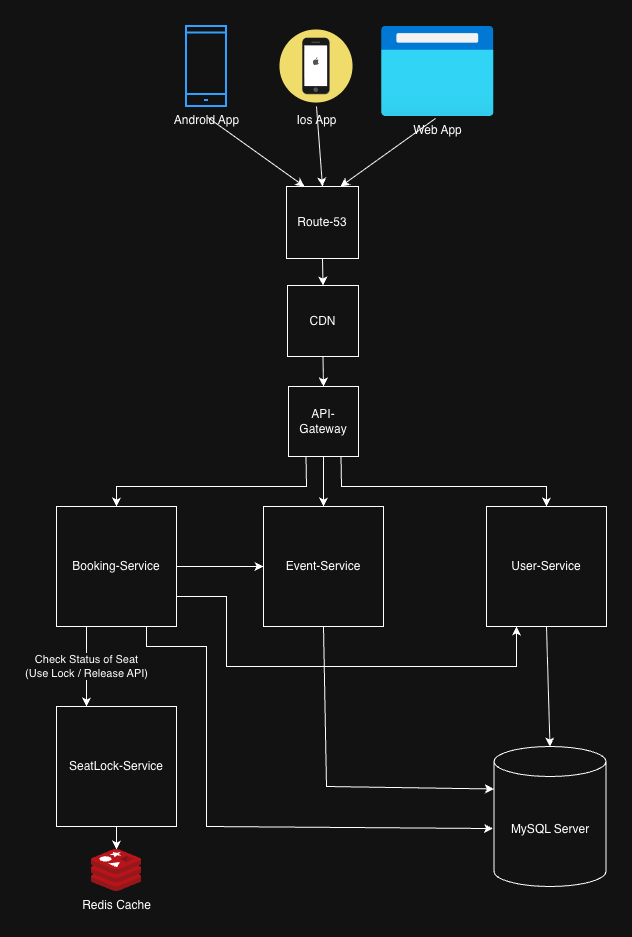

The diagram above was exported from draw.io. Its source (the exported page's mxGraphModel, read from the mxfile embedded in the PNG):
<mxGraphModel dx="1426" dy="1993" grid="1" gridSize="10" guides="1" tooltips="1" connect="1" arrows="1" fold="1" page="1" pageScale="1" pageWidth="827" pageHeight="1169" math="0" shadow="0">
  <root>
    <mxCell id="0" />
    <mxCell id="1" parent="0" />
    <mxCell id="D7Z0aSdlJ2L-LS-uP9Yp-1" parent="1" style="shape=cylinder3;whiteSpace=wrap;html=1;boundedLbl=1;backgroundOutline=1;size=15;" value="MySQL Server" vertex="1">
      <mxGeometry height="140" width="112" x="567.5" y="440" as="geometry" />
    </mxCell>
    <mxCell id="D7Z0aSdlJ2L-LS-uP9Yp-2" parent="1" style="whiteSpace=wrap;html=1;aspect=fixed;" value="User-Service" vertex="1">
      <mxGeometry height="120" width="120" x="560" y="200" as="geometry" />
    </mxCell>
    <mxCell id="D7Z0aSdlJ2L-LS-uP9Yp-4" parent="1" style="whiteSpace=wrap;html=1;aspect=fixed;" value="Event-Service" vertex="1">
      <mxGeometry height="120" width="120" x="337" y="200" as="geometry" />
    </mxCell>
    <mxCell id="D7Z0aSdlJ2L-LS-uP9Yp-5" parent="1" style="whiteSpace=wrap;html=1;aspect=fixed;" value="Booking-Service" vertex="1">
      <mxGeometry height="120" width="120" x="130" y="200" as="geometry" />
    </mxCell>
    <mxCell id="D7Z0aSdlJ2L-LS-uP9Yp-68" edge="1" parent="1" source="D7Z0aSdlJ2L-LS-uP9Yp-6" style="edgeStyle=orthogonalEdgeStyle;rounded=0;orthogonalLoop=1;jettySize=auto;html=1;" target="D7Z0aSdlJ2L-LS-uP9Yp-14" value="">
      <mxGeometry relative="1" as="geometry" />
    </mxCell>
    <mxCell id="D7Z0aSdlJ2L-LS-uP9Yp-6" parent="1" style="whiteSpace=wrap;html=1;aspect=fixed;" value="SeatLock-Service" vertex="1">
      <mxGeometry height="120" width="120" x="130" y="400" as="geometry" />
    </mxCell>
    <mxCell id="D7Z0aSdlJ2L-LS-uP9Yp-14" parent="1" style="image;sketch=0;aspect=fixed;html=1;points=[];align=center;fontSize=12;image=img/lib/mscae/Cache_Redis_Product.svg;" value="Redis Cache" vertex="1">
      <mxGeometry height="42" width="50" x="165" y="543" as="geometry" />
    </mxCell>
    <mxCell id="D7Z0aSdlJ2L-LS-uP9Yp-27" parent="1" style="whiteSpace=wrap;html=1;aspect=fixed;" value="API-Gateway" vertex="1">
      <mxGeometry height="70" width="70" x="362" y="80" as="geometry" />
    </mxCell>
    <mxCell id="D7Z0aSdlJ2L-LS-uP9Yp-28" parent="1" style="whiteSpace=wrap;html=1;aspect=fixed;" value="CDN" vertex="1">
      <mxGeometry height="71" width="71" x="361" y="-21" as="geometry" />
    </mxCell>
    <mxCell id="D7Z0aSdlJ2L-LS-uP9Yp-29" parent="1" style="whiteSpace=wrap;html=1;aspect=fixed;" value="Route-53" vertex="1">
      <mxGeometry height="72" width="72" x="360" y="-120" as="geometry" />
    </mxCell>
    <mxCell id="D7Z0aSdlJ2L-LS-uP9Yp-34" edge="1" parent="1" source="D7Z0aSdlJ2L-LS-uP9Yp-5" style="endArrow=classic;html=1;rounded=0;exitX=0.25;exitY=1;exitDx=0;exitDy=0;entryX=0.25;entryY=0;entryDx=0;entryDy=0;" target="D7Z0aSdlJ2L-LS-uP9Yp-6" value="Check Status of Seat&lt;br&gt;(Use Lock / Release API)">
      <mxGeometry height="50" relative="1" width="50" as="geometry">
        <mxPoint x="370" y="950" as="sourcePoint" />
        <mxPoint x="420" y="900" as="targetPoint" />
      </mxGeometry>
    </mxCell>
    <mxCell id="D7Z0aSdlJ2L-LS-uP9Yp-43" parent="1" style="html=1;verticalLabelPosition=bottom;align=center;labelBackgroundColor=#ffffff;verticalAlign=top;strokeWidth=2;strokeColor=#0080F0;shadow=0;dashed=0;shape=mxgraph.ios7.icons.smartphone;" value="Android App" vertex="1">
      <mxGeometry height="80" width="40" x="260" y="-280" as="geometry" />
    </mxCell>
    <mxCell id="D7Z0aSdlJ2L-LS-uP9Yp-44" parent="1" style="shape=image;html=1;verticalAlign=top;verticalLabelPosition=bottom;labelBackgroundColor=#ffffff;imageAspect=0;aspect=fixed;image=https://icons.diagrams.net/icon-cache1/Flat_office-2082/Artboard_1-13-1165.svg" value="Ios App" vertex="1">
      <mxGeometry height="80" width="80" x="350" y="-280" as="geometry" />
    </mxCell>
    <mxCell id="D7Z0aSdlJ2L-LS-uP9Yp-46" parent="1" style="image;aspect=fixed;html=1;points=[];align=center;fontSize=12;image=img/lib/azure2/general/Browser.svg;" value="Web App" vertex="1">
      <mxGeometry height="90" width="112.5" x="455" y="-280" as="geometry" />
    </mxCell>
    <mxCell id="D7Z0aSdlJ2L-LS-uP9Yp-52" edge="1" parent="1" style="endArrow=classic;html=1;rounded=0;entryX=0.25;entryY=0;entryDx=0;entryDy=0;" target="D7Z0aSdlJ2L-LS-uP9Yp-29" value="">
      <mxGeometry height="50" relative="1" width="50" as="geometry">
        <mxPoint x="280" y="-190" as="sourcePoint" />
        <mxPoint x="610" y="-40" as="targetPoint" />
      </mxGeometry>
    </mxCell>
    <mxCell id="D7Z0aSdlJ2L-LS-uP9Yp-53" edge="1" parent="1" source="D7Z0aSdlJ2L-LS-uP9Yp-44" style="endArrow=classic;html=1;rounded=0;exitX=0.5;exitY=1;exitDx=0;exitDy=0;entryX=0.5;entryY=0;entryDx=0;entryDy=0;" target="D7Z0aSdlJ2L-LS-uP9Yp-29" value="">
      <mxGeometry height="50" relative="1" width="50" as="geometry">
        <mxPoint x="560" y="10" as="sourcePoint" />
        <mxPoint x="610" y="-40" as="targetPoint" />
      </mxGeometry>
    </mxCell>
    <mxCell id="D7Z0aSdlJ2L-LS-uP9Yp-54" edge="1" parent="1" source="D7Z0aSdlJ2L-LS-uP9Yp-46" style="endArrow=classic;html=1;rounded=0;exitX=0.48;exitY=1.022;exitDx=0;exitDy=0;exitPerimeter=0;entryX=0.75;entryY=0;entryDx=0;entryDy=0;" target="D7Z0aSdlJ2L-LS-uP9Yp-29" value="">
      <mxGeometry height="50" relative="1" width="50" as="geometry">
        <mxPoint x="560" y="10" as="sourcePoint" />
        <mxPoint x="610" y="-40" as="targetPoint" />
      </mxGeometry>
    </mxCell>
    <mxCell id="D7Z0aSdlJ2L-LS-uP9Yp-55" edge="1" parent="1" source="D7Z0aSdlJ2L-LS-uP9Yp-29" style="endArrow=classic;html=1;rounded=0;exitX=0.5;exitY=1;exitDx=0;exitDy=0;entryX=0.5;entryY=0;entryDx=0;entryDy=0;" target="D7Z0aSdlJ2L-LS-uP9Yp-28" value="">
      <mxGeometry height="50" relative="1" width="50" as="geometry">
        <mxPoint x="560" y="10" as="sourcePoint" />
        <mxPoint x="610" y="-40" as="targetPoint" />
      </mxGeometry>
    </mxCell>
    <mxCell id="D7Z0aSdlJ2L-LS-uP9Yp-56" edge="1" parent="1" source="D7Z0aSdlJ2L-LS-uP9Yp-28" style="endArrow=classic;html=1;rounded=0;exitX=0.5;exitY=1;exitDx=0;exitDy=0;entryX=0.5;entryY=0;entryDx=0;entryDy=0;" target="D7Z0aSdlJ2L-LS-uP9Yp-27" value="">
      <mxGeometry height="50" relative="1" width="50" as="geometry">
        <mxPoint x="560" y="10" as="sourcePoint" />
        <mxPoint x="610" y="-40" as="targetPoint" />
      </mxGeometry>
    </mxCell>
    <mxCell id="D7Z0aSdlJ2L-LS-uP9Yp-59" edge="1" parent="1" source="D7Z0aSdlJ2L-LS-uP9Yp-5" style="endArrow=classic;html=1;rounded=0;exitX=1;exitY=0.5;exitDx=0;exitDy=0;entryX=0;entryY=0.5;entryDx=0;entryDy=0;" target="D7Z0aSdlJ2L-LS-uP9Yp-4" value="">
      <mxGeometry height="50" relative="1" width="50" as="geometry">
        <mxPoint x="560" y="480" as="sourcePoint" />
        <mxPoint x="610" y="430" as="targetPoint" />
      </mxGeometry>
    </mxCell>
    <mxCell id="D7Z0aSdlJ2L-LS-uP9Yp-60" edge="1" parent="1" source="D7Z0aSdlJ2L-LS-uP9Yp-5" style="endArrow=classic;html=1;rounded=0;exitX=1;exitY=0.75;exitDx=0;exitDy=0;entryX=0.25;entryY=1;entryDx=0;entryDy=0;" target="D7Z0aSdlJ2L-LS-uP9Yp-2" value="">
      <mxGeometry height="50" relative="1" width="50" as="geometry">
        <Array as="points">
          <mxPoint x="300" y="290" />
          <mxPoint x="300" y="360" />
          <mxPoint x="590" y="360" />
        </Array>
        <mxPoint x="560" y="480" as="sourcePoint" />
        <mxPoint x="610" y="430" as="targetPoint" />
      </mxGeometry>
    </mxCell>
    <mxCell id="D7Z0aSdlJ2L-LS-uP9Yp-61" edge="1" parent="1" source="D7Z0aSdlJ2L-LS-uP9Yp-27" style="endArrow=classic;html=1;rounded=0;exitX=0.75;exitY=1;exitDx=0;exitDy=0;entryX=0.5;entryY=0;entryDx=0;entryDy=0;" target="D7Z0aSdlJ2L-LS-uP9Yp-2" value="">
      <mxGeometry height="50" relative="1" width="50" as="geometry">
        <Array as="points">
          <mxPoint x="415" y="180" />
          <mxPoint x="620" y="180" />
        </Array>
        <mxPoint x="560" y="120" as="sourcePoint" />
        <mxPoint x="610" y="70" as="targetPoint" />
      </mxGeometry>
    </mxCell>
    <mxCell id="D7Z0aSdlJ2L-LS-uP9Yp-62" edge="1" parent="1" source="D7Z0aSdlJ2L-LS-uP9Yp-27" style="endArrow=classic;html=1;rounded=0;exitX=0.5;exitY=1;exitDx=0;exitDy=0;entryX=0.5;entryY=0;entryDx=0;entryDy=0;" target="D7Z0aSdlJ2L-LS-uP9Yp-4" value="">
      <mxGeometry height="50" relative="1" width="50" as="geometry">
        <mxPoint x="560" y="120" as="sourcePoint" />
        <mxPoint x="610" y="70" as="targetPoint" />
      </mxGeometry>
    </mxCell>
    <mxCell id="D7Z0aSdlJ2L-LS-uP9Yp-63" edge="1" parent="1" source="D7Z0aSdlJ2L-LS-uP9Yp-27" style="endArrow=classic;html=1;rounded=0;exitX=0.25;exitY=1;exitDx=0;exitDy=0;entryX=0.5;entryY=0;entryDx=0;entryDy=0;" target="D7Z0aSdlJ2L-LS-uP9Yp-5" value="">
      <mxGeometry height="50" relative="1" width="50" as="geometry">
        <Array as="points">
          <mxPoint x="380" y="180" />
          <mxPoint x="190" y="180" />
        </Array>
        <mxPoint x="560" y="120" as="sourcePoint" />
        <mxPoint x="610" y="70" as="targetPoint" />
      </mxGeometry>
    </mxCell>
    <mxCell id="D7Z0aSdlJ2L-LS-uP9Yp-64" edge="1" parent="1" source="D7Z0aSdlJ2L-LS-uP9Yp-4" style="endArrow=classic;html=1;rounded=0;exitX=0.5;exitY=1;exitDx=0;exitDy=0;entryX=0;entryY=0;entryDx=0;entryDy=42.5;entryPerimeter=0;" target="D7Z0aSdlJ2L-LS-uP9Yp-1" value="">
      <mxGeometry height="50" relative="1" width="50" as="geometry">
        <Array as="points">
          <mxPoint x="400" y="480" />
        </Array>
        <mxPoint x="560" y="300" as="sourcePoint" />
        <mxPoint x="610" y="250" as="targetPoint" />
      </mxGeometry>
    </mxCell>
    <mxCell id="D7Z0aSdlJ2L-LS-uP9Yp-65" edge="1" parent="1" source="D7Z0aSdlJ2L-LS-uP9Yp-5" style="endArrow=classic;html=1;rounded=0;exitX=0.75;exitY=1;exitDx=0;exitDy=0;entryX=-0.009;entryY=0.586;entryDx=0;entryDy=0;entryPerimeter=0;" target="D7Z0aSdlJ2L-LS-uP9Yp-1" value="">
      <mxGeometry height="50" relative="1" width="50" as="geometry">
        <Array as="points">
          <mxPoint x="220" y="340" />
          <mxPoint x="280" y="340" />
          <mxPoint x="280" y="520" />
        </Array>
        <mxPoint x="560" y="300" as="sourcePoint" />
        <mxPoint x="610" y="250" as="targetPoint" />
      </mxGeometry>
    </mxCell>
    <mxCell id="D7Z0aSdlJ2L-LS-uP9Yp-66" edge="1" parent="1" source="D7Z0aSdlJ2L-LS-uP9Yp-2" style="endArrow=classic;html=1;rounded=0;exitX=0.5;exitY=1;exitDx=0;exitDy=0;entryX=0.5;entryY=0;entryDx=0;entryDy=0;entryPerimeter=0;" target="D7Z0aSdlJ2L-LS-uP9Yp-1" value="">
      <mxGeometry height="50" relative="1" width="50" as="geometry">
        <mxPoint x="560" y="300" as="sourcePoint" />
        <mxPoint x="610" y="250" as="targetPoint" />
      </mxGeometry>
    </mxCell>
  </root>
</mxGraphModel>